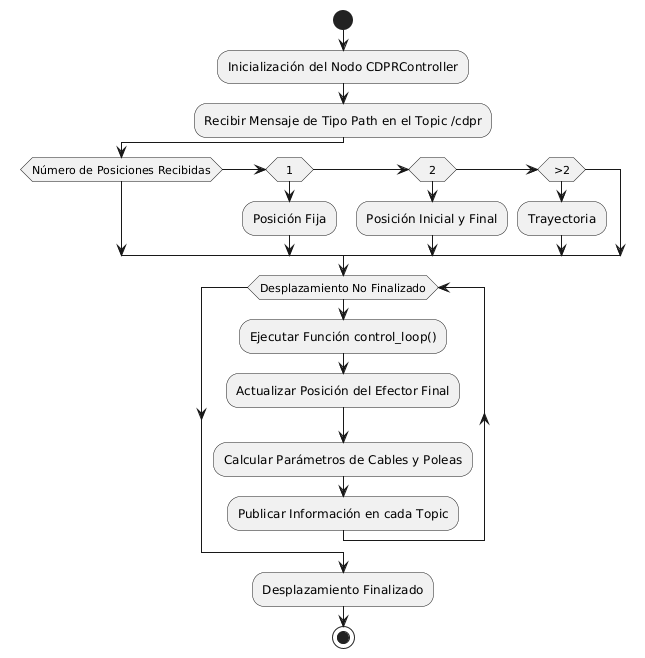

The diagram above was rendered by PlantUML. Its source (embedded in the PNG):
@startuml
start

:Inicialización del Nodo CDPRController;

:Recibir Mensaje de Tipo Path en el Topic /cdpr;

if (Número de Posiciones Recibidas)

elseif (1)

:Posición Fija;

elseif (2)

:Posición Inicial y Final;

elseif (>2)

:Trayectoria;

endif

while (Desplazamiento No Finalizado)

:Ejecutar Función control_loop();
:Actualizar Posición del Efector Final;
:Calcular Parámetros de Cables y Poleas;
:Publicar Información en cada Topic;

endwhile

:Desplazamiento Finalizado;

stop
@enduml